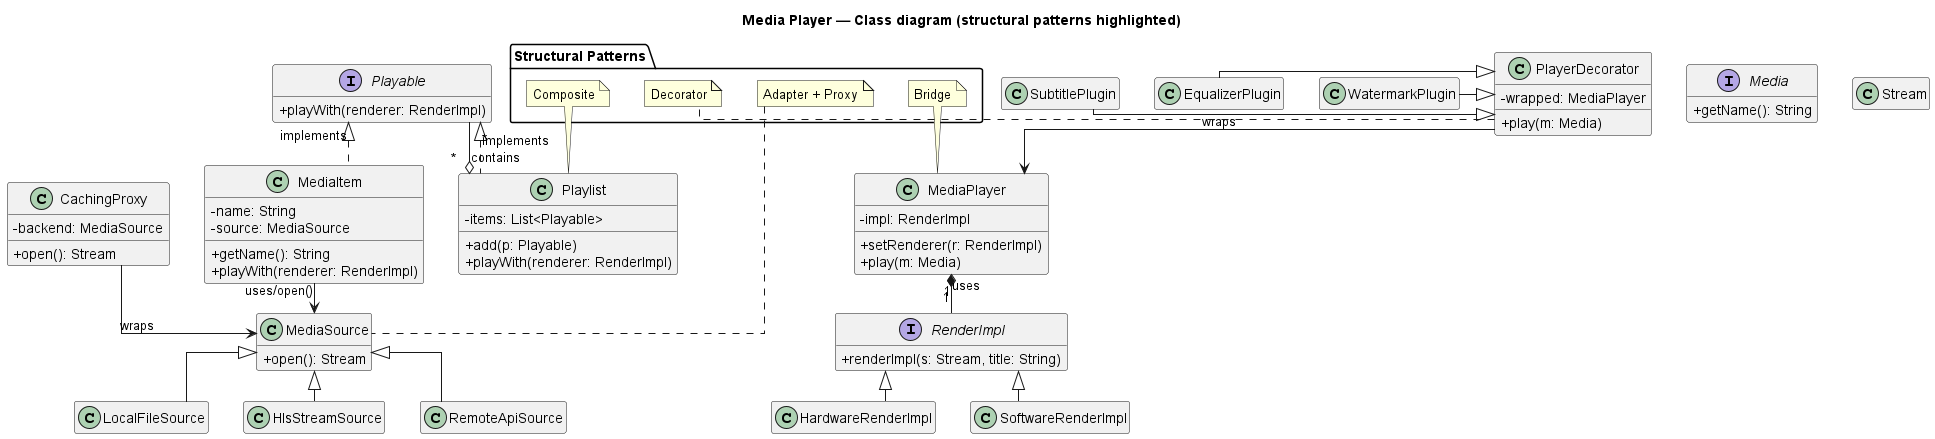

The diagram above was rendered by PlantUML. Its source (embedded in the PNG):
@startuml uml_classes_clean
title Media Player — Class diagram (structural patterns highlighted)
skinparam classAttributeIconSize 0

' --- Interfaces & core types ---
interface Playable {
  +playWith(renderer: RenderImpl)
}

interface Media {
  +getName(): String
}

' --- Concrete media types (Composite) ---
class MediaItem {
  - name: String
  - source: MediaSource
  + getName(): String
  + playWith(renderer: RenderImpl)
}

class Playlist {
  - items: List<Playable>
  + add(p: Playable)
  + playWith(renderer: RenderImpl)
}

' --- Player & Renderer (Bridge pattern) ---
class MediaPlayer {
  - impl: RenderImpl
  + setRenderer(r: RenderImpl)
  + play(m: Media)
}

interface RenderImpl {
  + renderImpl(s: Stream, title: String)
}

class SoftwareRenderImpl
class HardwareRenderImpl

' --- Streams & Sources (Adapter + Proxy) ---
class Stream
class MediaSource {
  + open(): Stream
}
class LocalFileSource
class HlsStreamSource
class RemoteApiSource
class CachingProxy {
  - backend: MediaSource
  + open(): Stream
}

' --- Decorators (Decorator pattern) ---
class PlayerDecorator {
  - wrapped: MediaPlayer
  + play(m: Media)
}
class SubtitlePlugin
class EqualizerPlugin
class WatermarkPlugin

' --- Relationships / Notes ---
Playable <|.. MediaItem : implements
Playable <|.. Playlist : implements
MediaItem --> MediaSource : uses/open()
Playlist "*" o-- "*" Playable : contains

' Bridge: MediaPlayer -> RenderImpl (composition)
MediaPlayer "1" *-- "1" RenderImpl : uses
RenderImpl <|-- SoftwareRenderImpl
RenderImpl <|-- HardwareRenderImpl

' Adapter: MediaSource implementations
MediaSource <|-- LocalFileSource
MediaSource <|-- HlsStreamSource
MediaSource <|-- RemoteApiSource

' Proxy: CachingProxy wraps a MediaSource backend (caching behavior)
CachingProxy --> MediaSource : wraps

' Decorator: PlayerDecorator wraps MediaPlayer to add behavior
PlayerDecorator --> MediaPlayer : wraps
SubtitlePlugin -|> PlayerDecorator
EqualizerPlugin -|> PlayerDecorator
WatermarkPlugin -|> PlayerDecorator

' Visual hints: label pattern boxes
package "Structural Patterns" {
  note left of MediaPlayer
    Bridge
  end note

  note left of MediaSource
    Adapter + Proxy
  end note

  note right of PlayerDecorator
    Decorator
  end note

  note top of Playlist
    Composite
  end note
}

hide empty members
skinparam linetype ortho
skinparam RankSep 30

@enduml